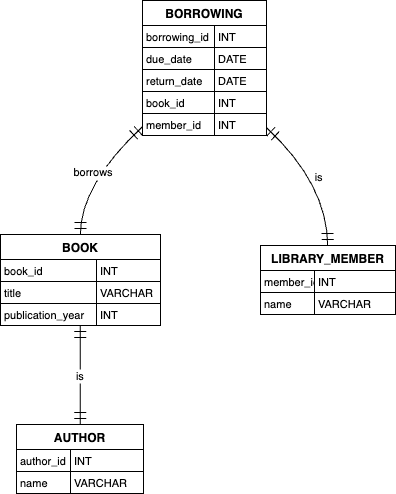

The diagram above was exported from draw.io. Its source (the exported page's mxGraphModel, read from the mxfile embedded in the PNG):
<mxGraphModel dx="1194" dy="760" grid="1" gridSize="10" guides="1" tooltips="1" connect="1" arrows="1" fold="1" page="1" pageScale="1" pageWidth="850" pageHeight="1100" math="0" shadow="0" extFonts="Permanent Marker^https://fonts.googleapis.com/css?family=Permanent+Marker">
  <root>
    <mxCell id="0" />
    <mxCell id="1" parent="0" />
    <mxCell id="H1iVHLyn4M4Bin94tRBk-1" value="BOOK" style="shape=table;startSize=25;container=1;collapsible=0;childLayout=tableLayout;fixedRows=1;rowLines=1;fontStyle=1;align=center;resizeLast=1;" vertex="1" parent="1">
      <mxGeometry x="20" y="254" width="160" height="91" as="geometry" />
    </mxCell>
    <mxCell id="H1iVHLyn4M4Bin94tRBk-2" style="shape=tableRow;horizontal=0;startSize=0;swimlaneHead=0;swimlaneBody=0;fillColor=none;collapsible=0;dropTarget=0;points=[[0,0.5],[1,0.5]];portConstraint=eastwest;top=0;left=0;right=0;bottom=0;" vertex="1" parent="H1iVHLyn4M4Bin94tRBk-1">
      <mxGeometry y="25" width="160" height="22" as="geometry" />
    </mxCell>
    <mxCell id="H1iVHLyn4M4Bin94tRBk-3" value="book_id" style="shape=partialRectangle;connectable=0;fillColor=none;top=0;left=0;bottom=0;right=0;align=left;spacingLeft=2;overflow=hidden;fontSize=11;" vertex="1" parent="H1iVHLyn4M4Bin94tRBk-2">
      <mxGeometry width="96" height="22" as="geometry">
        <mxRectangle width="96" height="22" as="alternateBounds" />
      </mxGeometry>
    </mxCell>
    <mxCell id="H1iVHLyn4M4Bin94tRBk-4" value="INT" style="shape=partialRectangle;connectable=0;fillColor=none;top=0;left=0;bottom=0;right=0;align=left;spacingLeft=2;overflow=hidden;fontSize=11;" vertex="1" parent="H1iVHLyn4M4Bin94tRBk-2">
      <mxGeometry x="96" width="64" height="22" as="geometry">
        <mxRectangle width="64" height="22" as="alternateBounds" />
      </mxGeometry>
    </mxCell>
    <mxCell id="H1iVHLyn4M4Bin94tRBk-5" style="shape=tableRow;horizontal=0;startSize=0;swimlaneHead=0;swimlaneBody=0;fillColor=none;collapsible=0;dropTarget=0;points=[[0,0.5],[1,0.5]];portConstraint=eastwest;top=0;left=0;right=0;bottom=0;" vertex="1" parent="H1iVHLyn4M4Bin94tRBk-1">
      <mxGeometry y="47" width="160" height="22" as="geometry" />
    </mxCell>
    <mxCell id="H1iVHLyn4M4Bin94tRBk-6" value="title" style="shape=partialRectangle;connectable=0;fillColor=none;top=0;left=0;bottom=0;right=0;align=left;spacingLeft=2;overflow=hidden;fontSize=11;" vertex="1" parent="H1iVHLyn4M4Bin94tRBk-5">
      <mxGeometry width="96" height="22" as="geometry">
        <mxRectangle width="96" height="22" as="alternateBounds" />
      </mxGeometry>
    </mxCell>
    <mxCell id="H1iVHLyn4M4Bin94tRBk-7" value="VARCHAR" style="shape=partialRectangle;connectable=0;fillColor=none;top=0;left=0;bottom=0;right=0;align=left;spacingLeft=2;overflow=hidden;fontSize=11;" vertex="1" parent="H1iVHLyn4M4Bin94tRBk-5">
      <mxGeometry x="96" width="64" height="22" as="geometry">
        <mxRectangle width="64" height="22" as="alternateBounds" />
      </mxGeometry>
    </mxCell>
    <mxCell id="H1iVHLyn4M4Bin94tRBk-8" style="shape=tableRow;horizontal=0;startSize=0;swimlaneHead=0;swimlaneBody=0;fillColor=none;collapsible=0;dropTarget=0;points=[[0,0.5],[1,0.5]];portConstraint=eastwest;top=0;left=0;right=0;bottom=0;" vertex="1" parent="H1iVHLyn4M4Bin94tRBk-1">
      <mxGeometry y="69" width="160" height="22" as="geometry" />
    </mxCell>
    <mxCell id="H1iVHLyn4M4Bin94tRBk-9" value="publication_year" style="shape=partialRectangle;connectable=0;fillColor=none;top=0;left=0;bottom=0;right=0;align=left;spacingLeft=2;overflow=hidden;fontSize=11;" vertex="1" parent="H1iVHLyn4M4Bin94tRBk-8">
      <mxGeometry width="96" height="22" as="geometry">
        <mxRectangle width="96" height="22" as="alternateBounds" />
      </mxGeometry>
    </mxCell>
    <mxCell id="H1iVHLyn4M4Bin94tRBk-10" value="INT" style="shape=partialRectangle;connectable=0;fillColor=none;top=0;left=0;bottom=0;right=0;align=left;spacingLeft=2;overflow=hidden;fontSize=11;" vertex="1" parent="H1iVHLyn4M4Bin94tRBk-8">
      <mxGeometry x="96" width="64" height="22" as="geometry">
        <mxRectangle width="64" height="22" as="alternateBounds" />
      </mxGeometry>
    </mxCell>
    <mxCell id="H1iVHLyn4M4Bin94tRBk-11" value="AUTHOR" style="shape=table;startSize=25;container=1;collapsible=0;childLayout=tableLayout;fixedRows=1;rowLines=1;fontStyle=1;align=center;resizeLast=1;" vertex="1" parent="1">
      <mxGeometry x="36" y="444" width="127" height="69" as="geometry" />
    </mxCell>
    <mxCell id="H1iVHLyn4M4Bin94tRBk-12" style="shape=tableRow;horizontal=0;startSize=0;swimlaneHead=0;swimlaneBody=0;fillColor=none;collapsible=0;dropTarget=0;points=[[0,0.5],[1,0.5]];portConstraint=eastwest;top=0;left=0;right=0;bottom=0;" vertex="1" parent="H1iVHLyn4M4Bin94tRBk-11">
      <mxGeometry y="25" width="127" height="22" as="geometry" />
    </mxCell>
    <mxCell id="H1iVHLyn4M4Bin94tRBk-13" value="author_id" style="shape=partialRectangle;connectable=0;fillColor=none;top=0;left=0;bottom=0;right=0;align=left;spacingLeft=2;overflow=hidden;fontSize=11;" vertex="1" parent="H1iVHLyn4M4Bin94tRBk-12">
      <mxGeometry width="54" height="22" as="geometry">
        <mxRectangle width="54" height="22" as="alternateBounds" />
      </mxGeometry>
    </mxCell>
    <mxCell id="H1iVHLyn4M4Bin94tRBk-14" value="INT" style="shape=partialRectangle;connectable=0;fillColor=none;top=0;left=0;bottom=0;right=0;align=left;spacingLeft=2;overflow=hidden;fontSize=11;" vertex="1" parent="H1iVHLyn4M4Bin94tRBk-12">
      <mxGeometry x="54" width="73" height="22" as="geometry">
        <mxRectangle width="73" height="22" as="alternateBounds" />
      </mxGeometry>
    </mxCell>
    <mxCell id="H1iVHLyn4M4Bin94tRBk-15" style="shape=tableRow;horizontal=0;startSize=0;swimlaneHead=0;swimlaneBody=0;fillColor=none;collapsible=0;dropTarget=0;points=[[0,0.5],[1,0.5]];portConstraint=eastwest;top=0;left=0;right=0;bottom=0;" vertex="1" parent="H1iVHLyn4M4Bin94tRBk-11">
      <mxGeometry y="47" width="127" height="22" as="geometry" />
    </mxCell>
    <mxCell id="H1iVHLyn4M4Bin94tRBk-16" value="name" style="shape=partialRectangle;connectable=0;fillColor=none;top=0;left=0;bottom=0;right=0;align=left;spacingLeft=2;overflow=hidden;fontSize=11;" vertex="1" parent="H1iVHLyn4M4Bin94tRBk-15">
      <mxGeometry width="54" height="22" as="geometry">
        <mxRectangle width="54" height="22" as="alternateBounds" />
      </mxGeometry>
    </mxCell>
    <mxCell id="H1iVHLyn4M4Bin94tRBk-17" value="VARCHAR" style="shape=partialRectangle;connectable=0;fillColor=none;top=0;left=0;bottom=0;right=0;align=left;spacingLeft=2;overflow=hidden;fontSize=11;" vertex="1" parent="H1iVHLyn4M4Bin94tRBk-15">
      <mxGeometry x="54" width="73" height="22" as="geometry">
        <mxRectangle width="73" height="22" as="alternateBounds" />
      </mxGeometry>
    </mxCell>
    <mxCell id="H1iVHLyn4M4Bin94tRBk-18" value="LIBRARY_MEMBER" style="shape=table;startSize=25;container=1;collapsible=0;childLayout=tableLayout;fixedRows=1;rowLines=1;fontStyle=1;align=center;resizeLast=1;" vertex="1" parent="1">
      <mxGeometry x="280" y="265" width="135" height="69" as="geometry" />
    </mxCell>
    <mxCell id="H1iVHLyn4M4Bin94tRBk-19" style="shape=tableRow;horizontal=0;startSize=0;swimlaneHead=0;swimlaneBody=0;fillColor=none;collapsible=0;dropTarget=0;points=[[0,0.5],[1,0.5]];portConstraint=eastwest;top=0;left=0;right=0;bottom=0;" vertex="1" parent="H1iVHLyn4M4Bin94tRBk-18">
      <mxGeometry y="25" width="135" height="22" as="geometry" />
    </mxCell>
    <mxCell id="H1iVHLyn4M4Bin94tRBk-20" value="member_id" style="shape=partialRectangle;connectable=0;fillColor=none;top=0;left=0;bottom=0;right=0;align=left;spacingLeft=2;overflow=hidden;fontSize=11;" vertex="1" parent="H1iVHLyn4M4Bin94tRBk-19">
      <mxGeometry width="54" height="22" as="geometry">
        <mxRectangle width="54" height="22" as="alternateBounds" />
      </mxGeometry>
    </mxCell>
    <mxCell id="H1iVHLyn4M4Bin94tRBk-21" value="INT" style="shape=partialRectangle;connectable=0;fillColor=none;top=0;left=0;bottom=0;right=0;align=left;spacingLeft=2;overflow=hidden;fontSize=11;" vertex="1" parent="H1iVHLyn4M4Bin94tRBk-19">
      <mxGeometry x="54" width="81" height="22" as="geometry">
        <mxRectangle width="81" height="22" as="alternateBounds" />
      </mxGeometry>
    </mxCell>
    <mxCell id="H1iVHLyn4M4Bin94tRBk-22" style="shape=tableRow;horizontal=0;startSize=0;swimlaneHead=0;swimlaneBody=0;fillColor=none;collapsible=0;dropTarget=0;points=[[0,0.5],[1,0.5]];portConstraint=eastwest;top=0;left=0;right=0;bottom=0;" vertex="1" parent="H1iVHLyn4M4Bin94tRBk-18">
      <mxGeometry y="47" width="135" height="22" as="geometry" />
    </mxCell>
    <mxCell id="H1iVHLyn4M4Bin94tRBk-23" value="name" style="shape=partialRectangle;connectable=0;fillColor=none;top=0;left=0;bottom=0;right=0;align=left;spacingLeft=2;overflow=hidden;fontSize=11;" vertex="1" parent="H1iVHLyn4M4Bin94tRBk-22">
      <mxGeometry width="54" height="22" as="geometry">
        <mxRectangle width="54" height="22" as="alternateBounds" />
      </mxGeometry>
    </mxCell>
    <mxCell id="H1iVHLyn4M4Bin94tRBk-24" value="VARCHAR" style="shape=partialRectangle;connectable=0;fillColor=none;top=0;left=0;bottom=0;right=0;align=left;spacingLeft=2;overflow=hidden;fontSize=11;" vertex="1" parent="H1iVHLyn4M4Bin94tRBk-22">
      <mxGeometry x="54" width="81" height="22" as="geometry">
        <mxRectangle width="81" height="22" as="alternateBounds" />
      </mxGeometry>
    </mxCell>
    <mxCell id="H1iVHLyn4M4Bin94tRBk-25" value="BORROWING" style="shape=table;startSize=25;container=1;collapsible=0;childLayout=tableLayout;fixedRows=1;rowLines=1;fontStyle=1;align=center;resizeLast=1;" vertex="1" parent="1">
      <mxGeometry x="162" y="20" width="124" height="135" as="geometry" />
    </mxCell>
    <mxCell id="H1iVHLyn4M4Bin94tRBk-26" style="shape=tableRow;horizontal=0;startSize=0;swimlaneHead=0;swimlaneBody=0;fillColor=none;collapsible=0;dropTarget=0;points=[[0,0.5],[1,0.5]];portConstraint=eastwest;top=0;left=0;right=0;bottom=0;" vertex="1" parent="H1iVHLyn4M4Bin94tRBk-25">
      <mxGeometry y="25" width="124" height="22" as="geometry" />
    </mxCell>
    <mxCell id="H1iVHLyn4M4Bin94tRBk-27" value="borrowing_id" style="shape=partialRectangle;connectable=0;fillColor=none;top=0;left=0;bottom=0;right=0;align=left;spacingLeft=2;overflow=hidden;fontSize=11;" vertex="1" parent="H1iVHLyn4M4Bin94tRBk-26">
      <mxGeometry width="72" height="22" as="geometry">
        <mxRectangle width="72" height="22" as="alternateBounds" />
      </mxGeometry>
    </mxCell>
    <mxCell id="H1iVHLyn4M4Bin94tRBk-28" value="INT" style="shape=partialRectangle;connectable=0;fillColor=none;top=0;left=0;bottom=0;right=0;align=left;spacingLeft=2;overflow=hidden;fontSize=11;" vertex="1" parent="H1iVHLyn4M4Bin94tRBk-26">
      <mxGeometry x="72" width="52" height="22" as="geometry">
        <mxRectangle width="52" height="22" as="alternateBounds" />
      </mxGeometry>
    </mxCell>
    <mxCell id="H1iVHLyn4M4Bin94tRBk-29" style="shape=tableRow;horizontal=0;startSize=0;swimlaneHead=0;swimlaneBody=0;fillColor=none;collapsible=0;dropTarget=0;points=[[0,0.5],[1,0.5]];portConstraint=eastwest;top=0;left=0;right=0;bottom=0;" vertex="1" parent="H1iVHLyn4M4Bin94tRBk-25">
      <mxGeometry y="47" width="124" height="22" as="geometry" />
    </mxCell>
    <mxCell id="H1iVHLyn4M4Bin94tRBk-30" value="due_date" style="shape=partialRectangle;connectable=0;fillColor=none;top=0;left=0;bottom=0;right=0;align=left;spacingLeft=2;overflow=hidden;fontSize=11;" vertex="1" parent="H1iVHLyn4M4Bin94tRBk-29">
      <mxGeometry width="72" height="22" as="geometry">
        <mxRectangle width="72" height="22" as="alternateBounds" />
      </mxGeometry>
    </mxCell>
    <mxCell id="H1iVHLyn4M4Bin94tRBk-31" value="DATE" style="shape=partialRectangle;connectable=0;fillColor=none;top=0;left=0;bottom=0;right=0;align=left;spacingLeft=2;overflow=hidden;fontSize=11;" vertex="1" parent="H1iVHLyn4M4Bin94tRBk-29">
      <mxGeometry x="72" width="52" height="22" as="geometry">
        <mxRectangle width="52" height="22" as="alternateBounds" />
      </mxGeometry>
    </mxCell>
    <mxCell id="H1iVHLyn4M4Bin94tRBk-32" style="shape=tableRow;horizontal=0;startSize=0;swimlaneHead=0;swimlaneBody=0;fillColor=none;collapsible=0;dropTarget=0;points=[[0,0.5],[1,0.5]];portConstraint=eastwest;top=0;left=0;right=0;bottom=0;" vertex="1" parent="H1iVHLyn4M4Bin94tRBk-25">
      <mxGeometry y="69" width="124" height="22" as="geometry" />
    </mxCell>
    <mxCell id="H1iVHLyn4M4Bin94tRBk-33" value="return_date" style="shape=partialRectangle;connectable=0;fillColor=none;top=0;left=0;bottom=0;right=0;align=left;spacingLeft=2;overflow=hidden;fontSize=11;" vertex="1" parent="H1iVHLyn4M4Bin94tRBk-32">
      <mxGeometry width="72" height="22" as="geometry">
        <mxRectangle width="72" height="22" as="alternateBounds" />
      </mxGeometry>
    </mxCell>
    <mxCell id="H1iVHLyn4M4Bin94tRBk-34" value="DATE" style="shape=partialRectangle;connectable=0;fillColor=none;top=0;left=0;bottom=0;right=0;align=left;spacingLeft=2;overflow=hidden;fontSize=11;" vertex="1" parent="H1iVHLyn4M4Bin94tRBk-32">
      <mxGeometry x="72" width="52" height="22" as="geometry">
        <mxRectangle width="52" height="22" as="alternateBounds" />
      </mxGeometry>
    </mxCell>
    <mxCell id="H1iVHLyn4M4Bin94tRBk-35" style="shape=tableRow;horizontal=0;startSize=0;swimlaneHead=0;swimlaneBody=0;fillColor=none;collapsible=0;dropTarget=0;points=[[0,0.5],[1,0.5]];portConstraint=eastwest;top=0;left=0;right=0;bottom=0;" vertex="1" parent="H1iVHLyn4M4Bin94tRBk-25">
      <mxGeometry y="91" width="124" height="22" as="geometry" />
    </mxCell>
    <mxCell id="H1iVHLyn4M4Bin94tRBk-36" value="book_id" style="shape=partialRectangle;connectable=0;fillColor=none;top=0;left=0;bottom=0;right=0;align=left;spacingLeft=2;overflow=hidden;fontSize=11;" vertex="1" parent="H1iVHLyn4M4Bin94tRBk-35">
      <mxGeometry width="72" height="22" as="geometry">
        <mxRectangle width="72" height="22" as="alternateBounds" />
      </mxGeometry>
    </mxCell>
    <mxCell id="H1iVHLyn4M4Bin94tRBk-37" value="INT" style="shape=partialRectangle;connectable=0;fillColor=none;top=0;left=0;bottom=0;right=0;align=left;spacingLeft=2;overflow=hidden;fontSize=11;" vertex="1" parent="H1iVHLyn4M4Bin94tRBk-35">
      <mxGeometry x="72" width="52" height="22" as="geometry">
        <mxRectangle width="52" height="22" as="alternateBounds" />
      </mxGeometry>
    </mxCell>
    <mxCell id="H1iVHLyn4M4Bin94tRBk-38" style="shape=tableRow;horizontal=0;startSize=0;swimlaneHead=0;swimlaneBody=0;fillColor=none;collapsible=0;dropTarget=0;points=[[0,0.5],[1,0.5]];portConstraint=eastwest;top=0;left=0;right=0;bottom=0;" vertex="1" parent="H1iVHLyn4M4Bin94tRBk-25">
      <mxGeometry y="113" width="124" height="22" as="geometry" />
    </mxCell>
    <mxCell id="H1iVHLyn4M4Bin94tRBk-39" value="member_id" style="shape=partialRectangle;connectable=0;fillColor=none;top=0;left=0;bottom=0;right=0;align=left;spacingLeft=2;overflow=hidden;fontSize=11;" vertex="1" parent="H1iVHLyn4M4Bin94tRBk-38">
      <mxGeometry width="72" height="22" as="geometry">
        <mxRectangle width="72" height="22" as="alternateBounds" />
      </mxGeometry>
    </mxCell>
    <mxCell id="H1iVHLyn4M4Bin94tRBk-40" value="INT" style="shape=partialRectangle;connectable=0;fillColor=none;top=0;left=0;bottom=0;right=0;align=left;spacingLeft=2;overflow=hidden;fontSize=11;" vertex="1" parent="H1iVHLyn4M4Bin94tRBk-38">
      <mxGeometry x="72" width="52" height="22" as="geometry">
        <mxRectangle width="52" height="22" as="alternateBounds" />
      </mxGeometry>
    </mxCell>
    <mxCell id="H1iVHLyn4M4Bin94tRBk-44" value="is" style="curved=1;startArrow=ERmandOne;startSize=10;;endArrow=ERmandOne;endSize=10;;exitX=0.4991455078125;exitY=1;entryX=0.5028604822834646;entryY=0;rounded=0;" edge="1" parent="1" source="H1iVHLyn4M4Bin94tRBk-1" target="H1iVHLyn4M4Bin94tRBk-11">
      <mxGeometry relative="1" as="geometry">
        <Array as="points" />
      </mxGeometry>
    </mxCell>
    <mxCell id="H1iVHLyn4M4Bin94tRBk-45" value="borrows" style="curved=1;startArrow=ERmandOne;startSize=10;;endArrow=ERmandOne;endSize=10;;exitX=-0.0037014868951612905;exitY=0.9375809130636212;entryX=0.4991455078125;entryY=0;rounded=0;" edge="1" parent="1" source="H1iVHLyn4M4Bin94tRBk-25" target="H1iVHLyn4M4Bin94tRBk-1">
      <mxGeometry relative="1" as="geometry">
        <Array as="points">
          <mxPoint x="100" y="204" />
        </Array>
      </mxGeometry>
    </mxCell>
    <mxCell id="H1iVHLyn4M4Bin94tRBk-46" value="is" style="curved=1;startArrow=ERmandOne;startSize=10;;endArrow=ERmandOne;endSize=10;;exitX=0.9957314768145161;exitY=0.9375809130636212;entryX=0.4973958333333333;entryY=0;rounded=0;" edge="1" parent="1" source="H1iVHLyn4M4Bin94tRBk-25" target="H1iVHLyn4M4Bin94tRBk-18">
      <mxGeometry relative="1" as="geometry">
        <Array as="points">
          <mxPoint x="347" y="204" />
        </Array>
      </mxGeometry>
    </mxCell>
  </root>
</mxGraphModel>